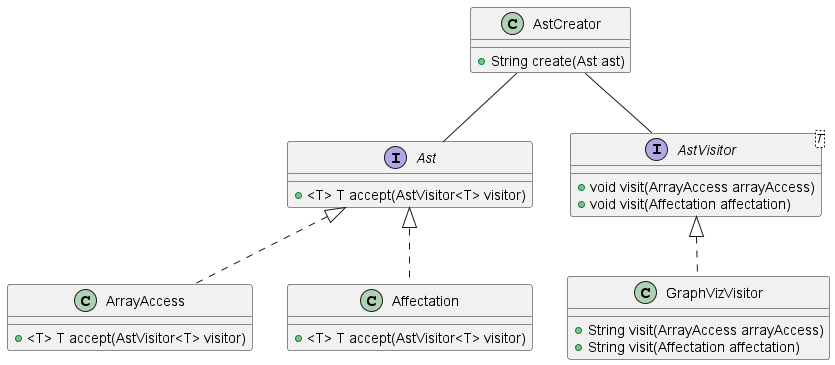

The diagram above was rendered by PlantUML. Its source (embedded in the PNG):
@startuml Design pattern AST


interface Ast{
    + <T> T accept(AstVisitor<T> visitor)
}

interface AstVisitor<T>{
    + void visit(ArrayAccess arrayAccess)
    + void visit(Affectation affectation)
}

class AstCreator{
    + String create(Ast ast)
}

class GraphVizVisitor{
    + String visit(ArrayAccess arrayAccess)
    + String visit(Affectation affectation)
}

class ArrayAccess{
    + <T> T accept(AstVisitor<T> visitor)
}

class Affectation{
    + <T> T accept(AstVisitor<T> visitor)
}



AstVisitor <|.. GraphVizVisitor
Ast <|.. ArrayAccess
Ast <|.. Affectation
AstCreator -- Ast
AstCreator -- AstVisitor



@enduml